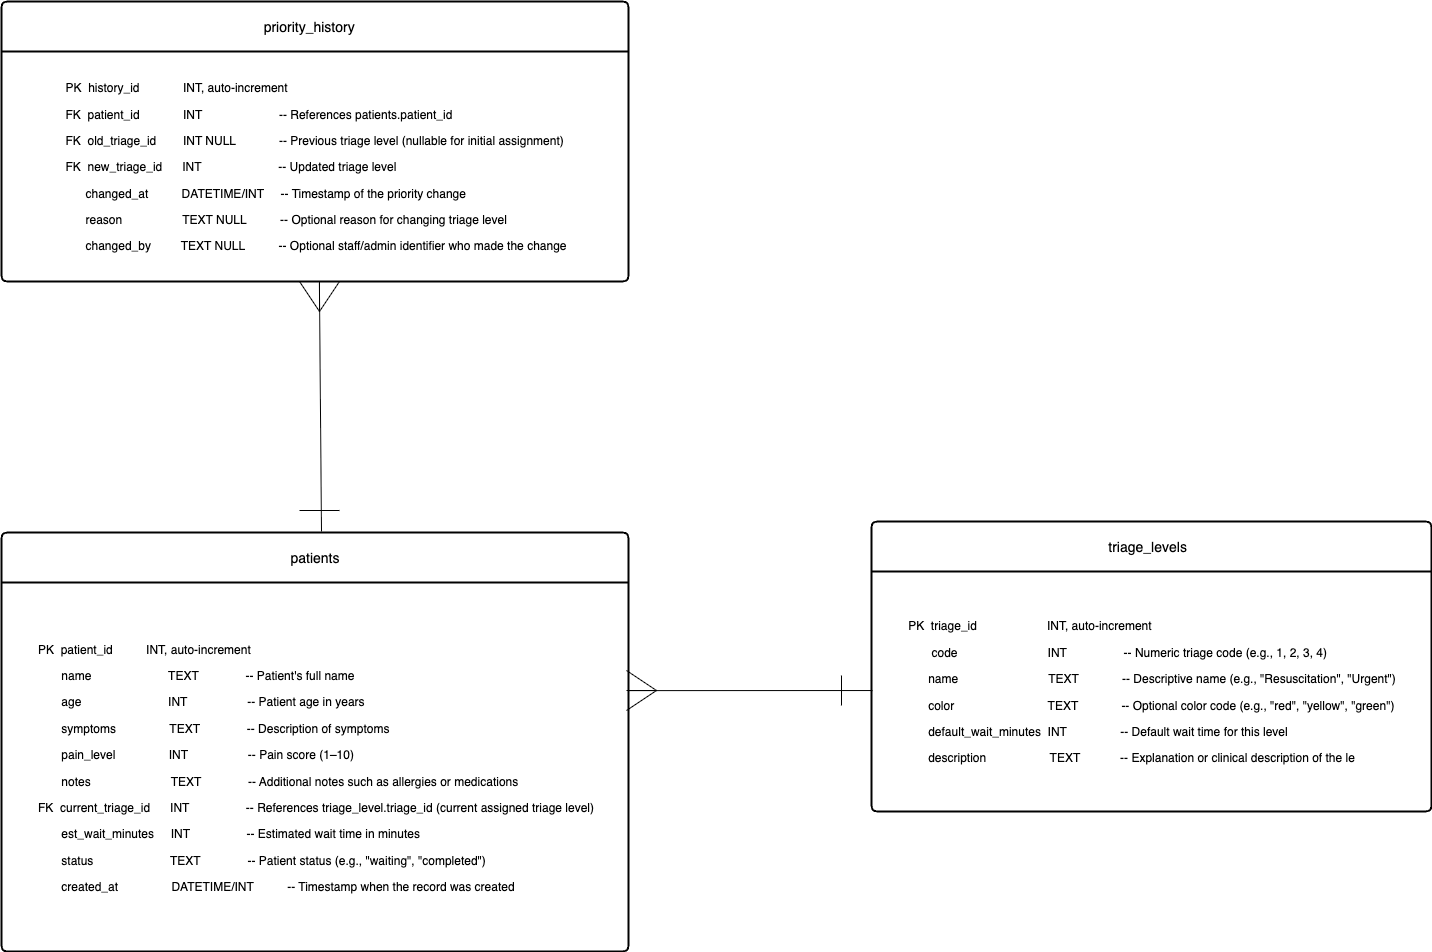

The diagram above was exported from draw.io. Its source (the exported page's mxGraphModel, read from the mxfile embedded in the PNG):
<mxGraphModel dx="1602" dy="1330" grid="1" gridSize="10" guides="1" tooltips="1" connect="1" arrows="1" fold="1" page="1" pageScale="1" pageWidth="827" pageHeight="1169" math="0" shadow="0">
  <root>
    <mxCell id="WIyWlLk6GJQsqaUBKTNV-0" />
    <mxCell id="WIyWlLk6GJQsqaUBKTNV-1" parent="WIyWlLk6GJQsqaUBKTNV-0" />
    <mxCell id="vtdgtStkwljlTSPp4iCi-0" value="patients" style="swimlane;childLayout=stackLayout;horizontal=1;startSize=50;horizontalStack=0;rounded=1;fontSize=14;fontStyle=0;strokeWidth=2;resizeParent=0;resizeLast=1;shadow=0;dashed=0;align=center;arcSize=4;whiteSpace=wrap;html=1;" parent="WIyWlLk6GJQsqaUBKTNV-1" vertex="1">
      <mxGeometry x="720" y="1161" width="627" height="419" as="geometry" />
    </mxCell>
    <mxCell id="vtdgtStkwljlTSPp4iCi-1" value="&lt;div style=&quot;text-align: left;&quot;&gt;&lt;p class=&quot;p1&quot;&gt;PK&lt;span class=&quot;Apple-converted-space&quot;&gt;&amp;nbsp;&amp;nbsp;&lt;/span&gt;patient_id&lt;span class=&quot;Apple-converted-space&quot;&gt;&amp;nbsp; &amp;nbsp; &amp;nbsp; &amp;nbsp; &amp;nbsp; &lt;/span&gt;INT, auto-increment&lt;/p&gt;&lt;p class=&quot;p1&quot;&gt;&lt;span class=&quot;Apple-converted-space&quot;&gt;&amp;nbsp; &amp;nbsp; &amp;nbsp; &amp;nbsp;&lt;/span&gt;name&lt;span class=&quot;Apple-converted-space&quot;&gt;&amp;nbsp; &amp;nbsp; &amp;nbsp; &amp;nbsp; &amp;nbsp; &amp;nbsp; &amp;nbsp; &amp;nbsp; &amp;nbsp; &amp;nbsp; &amp;nbsp; &amp;nbsp;&lt;/span&gt;TEXT&lt;span class=&quot;Apple-converted-space&quot;&gt;&amp;nbsp; &amp;nbsp; &amp;nbsp; &amp;nbsp; &amp;nbsp; &amp;nbsp; &amp;nbsp;&amp;nbsp;&lt;/span&gt;-- Patient's full name&lt;/p&gt;&lt;p class=&quot;p1&quot;&gt;&lt;span class=&quot;Apple-converted-space&quot;&gt;&amp;nbsp; &amp;nbsp; &amp;nbsp; &amp;nbsp;&lt;/span&gt;age &lt;span class=&quot;Apple-converted-space&quot;&gt;&amp;nbsp; &amp;nbsp; &amp;nbsp; &amp;nbsp; &amp;nbsp; &amp;nbsp; &amp;nbsp; &amp;nbsp; &amp;nbsp; &amp;nbsp; &amp;nbsp; &amp;nbsp; &amp;nbsp;&lt;/span&gt;INT &lt;span class=&quot;Apple-converted-space&quot;&gt;&amp;nbsp; &amp;nbsp; &amp;nbsp; &amp;nbsp; &amp;nbsp; &amp;nbsp; &amp;nbsp; &amp;nbsp; &amp;nbsp;&lt;/span&gt;-- Patient age in years&lt;/p&gt;&lt;p class=&quot;p1&quot;&gt;&lt;span class=&quot;Apple-converted-space&quot;&gt;&amp;nbsp; &amp;nbsp; &amp;nbsp; &amp;nbsp;&lt;/span&gt;symptoms&lt;span class=&quot;Apple-converted-space&quot;&gt;&amp;nbsp; &amp;nbsp; &amp;nbsp; &amp;nbsp; &amp;nbsp; &amp;nbsp; &amp;nbsp; &amp;nbsp;&amp;nbsp;&lt;/span&gt;TEXT&lt;span class=&quot;Apple-converted-space&quot;&gt;&amp;nbsp; &amp;nbsp; &amp;nbsp; &amp;nbsp; &amp;nbsp; &amp;nbsp; &amp;nbsp;&amp;nbsp;&lt;/span&gt;-- Description of symptoms&lt;/p&gt;&lt;p class=&quot;p1&quot;&gt;&lt;span class=&quot;Apple-converted-space&quot;&gt;&amp;nbsp; &amp;nbsp; &amp;nbsp; &amp;nbsp;&lt;/span&gt;pain_level&lt;span class=&quot;Apple-converted-space&quot;&gt;&amp;nbsp; &amp;nbsp; &amp;nbsp; &amp;nbsp; &amp;nbsp; &amp;nbsp; &amp;nbsp; &amp;nbsp;&amp;nbsp;&lt;/span&gt;INT &lt;span class=&quot;Apple-converted-space&quot;&gt;&amp;nbsp; &amp;nbsp; &amp;nbsp; &amp;nbsp; &amp;nbsp; &amp;nbsp; &amp;nbsp; &amp;nbsp; &amp;nbsp;&lt;/span&gt;-- Pain score (1–10)&lt;/p&gt;&lt;p class=&quot;p1&quot;&gt;&lt;span class=&quot;Apple-converted-space&quot;&gt;&amp;nbsp; &amp;nbsp; &amp;nbsp; &amp;nbsp;&lt;/span&gt;notes &lt;span class=&quot;Apple-converted-space&quot;&gt;&amp;nbsp; &amp;nbsp; &amp;nbsp; &amp;nbsp; &amp;nbsp; &amp;nbsp; &amp;nbsp; &amp;nbsp; &amp;nbsp; &amp;nbsp; &amp;nbsp; &amp;nbsp;&lt;/span&gt;TEXT&lt;span class=&quot;Apple-converted-space&quot;&gt;&amp;nbsp; &amp;nbsp; &amp;nbsp; &amp;nbsp; &amp;nbsp; &amp;nbsp; &amp;nbsp;&amp;nbsp;&lt;/span&gt;-- Additional notes such as allergies or medications&lt;/p&gt;&lt;p class=&quot;p1&quot;&gt;FK&lt;span class=&quot;Apple-converted-space&quot;&gt;&amp;nbsp; &lt;/span&gt;current_triage_id &lt;span class=&quot;Apple-converted-space&quot;&gt;&amp;nbsp; &amp;nbsp; &amp;nbsp;&lt;/span&gt;INT &lt;span class=&quot;Apple-converted-space&quot;&gt;&amp;nbsp; &amp;nbsp; &amp;nbsp; &amp;nbsp; &amp;nbsp; &amp;nbsp; &amp;nbsp; &amp;nbsp;&amp;nbsp;&lt;/span&gt;-- References triage_level.triage_id (current assigned triage level)&lt;/p&gt;&lt;p class=&quot;p1&quot;&gt;&lt;span class=&quot;Apple-converted-space&quot;&gt;&amp;nbsp; &amp;nbsp; &amp;nbsp; &amp;nbsp;&lt;/span&gt;est_wait_minutes&lt;span class=&quot;Apple-converted-space&quot;&gt;&amp;nbsp; &amp;nbsp; &amp;nbsp;&lt;/span&gt;INT &lt;span class=&quot;Apple-converted-space&quot;&gt;&amp;nbsp; &amp;nbsp; &amp;nbsp; &amp;nbsp; &amp;nbsp; &amp;nbsp; &amp;nbsp; &amp;nbsp;&amp;nbsp;&lt;/span&gt;-- Estimated wait time in minutes&lt;/p&gt;&lt;p class=&quot;p1&quot;&gt;&lt;span class=&quot;Apple-converted-space&quot;&gt;&amp;nbsp; &amp;nbsp; &amp;nbsp; &amp;nbsp;&lt;/span&gt;status&lt;span class=&quot;Apple-converted-space&quot;&gt;&amp;nbsp; &amp;nbsp; &amp;nbsp; &amp;nbsp; &amp;nbsp; &amp;nbsp; &amp;nbsp; &amp;nbsp; &amp;nbsp; &amp;nbsp; &amp;nbsp; &amp;nbsp;&lt;/span&gt;TEXT&lt;span class=&quot;Apple-converted-space&quot;&gt;&amp;nbsp; &amp;nbsp; &amp;nbsp; &amp;nbsp; &amp;nbsp; &amp;nbsp; &amp;nbsp;&amp;nbsp;&lt;/span&gt;-- Patient status (e.g., &quot;waiting&quot;, &quot;completed&quot;)&lt;/p&gt;&lt;p class=&quot;p1&quot;&gt;&lt;span style=&quot;background-color: transparent; color: light-dark(rgb(0, 0, 0), rgb(255, 255, 255));&quot; class=&quot;Apple-converted-space&quot;&gt;&amp;nbsp; &amp;nbsp; &amp;nbsp; &amp;nbsp;&lt;/span&gt;&lt;span style=&quot;background-color: transparent; color: light-dark(rgb(0, 0, 0), rgb(255, 255, 255));&quot;&gt;created_at&lt;/span&gt;&lt;span style=&quot;background-color: transparent; color: light-dark(rgb(0, 0, 0), rgb(255, 255, 255));&quot; class=&quot;Apple-converted-space&quot;&gt;&amp;nbsp; &amp;nbsp; &amp;nbsp; &amp;nbsp; &amp;nbsp; &amp;nbsp; &amp;nbsp; &amp;nbsp;&amp;nbsp;&lt;/span&gt;&lt;span style=&quot;background-color: transparent; color: light-dark(rgb(0, 0, 0), rgb(255, 255, 255));&quot;&gt;DATETIME/INT&lt;/span&gt;&lt;span style=&quot;background-color: transparent; color: light-dark(rgb(0, 0, 0), rgb(255, 255, 255));&quot; class=&quot;Apple-converted-space&quot;&gt;&amp;nbsp; &amp;nbsp; &amp;nbsp; &amp;nbsp; &amp;nbsp;&amp;nbsp;&lt;/span&gt;&lt;span style=&quot;background-color: transparent; color: light-dark(rgb(0, 0, 0), rgb(255, 255, 255));&quot;&gt;-- Timestamp when the record was created&lt;/span&gt;&lt;/p&gt;&lt;/div&gt;" style="text;html=1;align=center;verticalAlign=middle;resizable=0;points=[];autosize=1;strokeColor=none;fillColor=none;" parent="vtdgtStkwljlTSPp4iCi-0" vertex="1">
      <mxGeometry y="50" width="627" height="369" as="geometry" />
    </mxCell>
    <mxCell id="vtdgtStkwljlTSPp4iCi-2" value="&lt;span style=&quot;background-color: transparent; color: light-dark(rgb(0, 0, 0), rgb(255, 255, 255));&quot;&gt;triage_levels &lt;/span&gt;&lt;span style=&quot;background-color: transparent; color: light-dark(rgb(0, 0, 0), rgb(255, 255, 255));&quot; class=&quot;Apple-converted-space&quot;&gt;&amp;nbsp;&lt;/span&gt;" style="swimlane;childLayout=stackLayout;horizontal=1;startSize=50;horizontalStack=0;rounded=1;fontSize=14;fontStyle=0;strokeWidth=2;resizeParent=0;resizeLast=1;shadow=0;dashed=0;align=center;arcSize=4;whiteSpace=wrap;html=1;" parent="WIyWlLk6GJQsqaUBKTNV-1" vertex="1">
      <mxGeometry x="1590" y="1150" width="560" height="290" as="geometry" />
    </mxCell>
    <mxCell id="vtdgtStkwljlTSPp4iCi-3" value="&lt;div style=&quot;text-align: left;&quot;&gt;&lt;p class=&quot;p1&quot;&gt;PK&lt;span class=&quot;Apple-converted-space&quot;&gt;&amp;nbsp; &lt;/span&gt;triage_id&lt;span class=&quot;Apple-converted-space&quot;&gt;&amp;nbsp; &amp;nbsp; &amp;nbsp; &amp;nbsp; &amp;nbsp; &amp;nbsp; &amp;nbsp; &amp;nbsp; &amp;nbsp; &amp;nbsp; &amp;nbsp;&lt;/span&gt;INT, auto-increment&lt;/p&gt;&lt;p class=&quot;p1&quot;&gt;&lt;span class=&quot;Apple-converted-space&quot;&gt;&amp;nbsp; &amp;nbsp; &amp;nbsp; &amp;nbsp;&lt;/span&gt;code &lt;span class=&quot;Apple-converted-space&quot;&gt;&amp;nbsp; &amp;nbsp; &amp;nbsp; &amp;nbsp; &amp;nbsp; &amp;nbsp; &amp;nbsp; &amp;nbsp; &amp;nbsp; &amp;nbsp; &amp;nbsp; &amp;nbsp; &amp;nbsp;&amp;nbsp;&lt;/span&gt;INT&lt;span class=&quot;Apple-converted-space&quot;&gt;&amp;nbsp; &amp;nbsp; &amp;nbsp; &amp;nbsp; &amp;nbsp; &amp;nbsp; &amp;nbsp; &amp;nbsp; &amp;nbsp;&lt;/span&gt;-- Numeric triage code (e.g., 1, 2, 3, 4)&lt;/p&gt;&lt;p class=&quot;p1&quot;&gt;&lt;span class=&quot;Apple-converted-space&quot;&gt;&amp;nbsp; &amp;nbsp; &amp;nbsp;&amp;nbsp;&lt;/span&gt;name &lt;span class=&quot;Apple-converted-space&quot;&gt;&amp;nbsp; &amp;nbsp; &amp;nbsp; &amp;nbsp; &amp;nbsp; &amp;nbsp; &amp;nbsp; &amp;nbsp; &amp;nbsp; &amp;nbsp; &amp;nbsp; &amp;nbsp; &amp;nbsp;&amp;nbsp;&lt;/span&gt;TEXT &lt;span class=&quot;Apple-converted-space&quot;&gt;&amp;nbsp; &amp;nbsp; &amp;nbsp; &amp;nbsp; &amp;nbsp; &amp;nbsp; &lt;/span&gt;-- Descriptive name (e.g., &quot;Resuscitation&quot;, &quot;Urgent&quot;)&lt;/p&gt;&lt;p class=&quot;p1&quot;&gt;&lt;span class=&quot;Apple-converted-space&quot;&gt;&amp;nbsp; &amp;nbsp; &amp;nbsp;&amp;nbsp;&lt;/span&gt;color&lt;span class=&quot;Apple-converted-space&quot;&gt;&amp;nbsp; &amp;nbsp; &amp;nbsp; &amp;nbsp; &amp;nbsp; &amp;nbsp; &amp;nbsp; &amp;nbsp; &amp;nbsp; &amp;nbsp; &amp;nbsp; &amp;nbsp; &amp;nbsp; &amp;nbsp;&amp;nbsp;&lt;/span&gt;TEXT &lt;span class=&quot;Apple-converted-space&quot;&gt;&amp;nbsp; &amp;nbsp; &amp;nbsp; &amp;nbsp; &amp;nbsp; &amp;nbsp; &lt;/span&gt;-- Optional color code (e.g., &quot;red&quot;, &quot;yellow&quot;, &quot;green&quot;)&lt;/p&gt;&lt;p class=&quot;p1&quot;&gt;&lt;span class=&quot;Apple-converted-space&quot;&gt;&amp;nbsp; &amp;nbsp; &amp;nbsp;&amp;nbsp;&lt;/span&gt;default_wait_minutes&amp;nbsp; INT&lt;span class=&quot;Apple-converted-space&quot;&gt;&amp;nbsp; &amp;nbsp; &amp;nbsp; &amp;nbsp; &amp;nbsp; &amp;nbsp; &amp;nbsp; &amp;nbsp;&amp;nbsp;&lt;/span&gt;-- Default wait time for this level&lt;/p&gt;&lt;p class=&quot;p1&quot;&gt;&lt;span class=&quot;Apple-converted-space&quot;&gt;&amp;nbsp; &amp;nbsp; &amp;nbsp;&amp;nbsp;&lt;/span&gt;description&lt;span class=&quot;Apple-converted-space&quot;&gt;&amp;nbsp; &amp;nbsp; &amp;nbsp; &amp;nbsp; &amp;nbsp; &amp;nbsp; &amp;nbsp; &amp;nbsp; &amp;nbsp; &amp;nbsp;&lt;/span&gt;TEXT &lt;span class=&quot;Apple-converted-space&quot;&gt;&amp;nbsp; &amp;nbsp; &amp;nbsp; &amp;nbsp; &amp;nbsp; &amp;nbsp;&lt;/span&gt;-- Explanation or clinical description of the le&lt;/p&gt;&lt;/div&gt;" style="text;html=1;align=center;verticalAlign=middle;resizable=0;points=[];autosize=1;strokeColor=none;fillColor=none;" parent="vtdgtStkwljlTSPp4iCi-2" vertex="1">
      <mxGeometry y="50" width="560" height="240" as="geometry" />
    </mxCell>
    <mxCell id="vtdgtStkwljlTSPp4iCi-4" value="&lt;span style=&quot;background-color: transparent; color: light-dark(rgb(0, 0, 0), rgb(255, 255, 255));&quot;&gt;priority_history&lt;/span&gt;&lt;span style=&quot;background-color: transparent; color: light-dark(rgb(0, 0, 0), rgb(255, 255, 255));&quot; class=&quot;Apple-converted-space&quot;&gt;&amp;nbsp;&lt;/span&gt;&lt;span style=&quot;background-color: transparent; color: light-dark(rgb(0, 0, 0), rgb(255, 255, 255));&quot;&gt;&amp;nbsp;&lt;/span&gt;&lt;span style=&quot;background-color: transparent; color: light-dark(rgb(0, 0, 0), rgb(255, 255, 255));&quot; class=&quot;Apple-converted-space&quot;&gt;&amp;nbsp;&lt;/span&gt;" style="swimlane;childLayout=stackLayout;horizontal=1;startSize=50;horizontalStack=0;rounded=1;fontSize=14;fontStyle=0;strokeWidth=2;resizeParent=0;resizeLast=1;shadow=0;dashed=0;align=center;arcSize=4;whiteSpace=wrap;html=1;" parent="WIyWlLk6GJQsqaUBKTNV-1" vertex="1">
      <mxGeometry x="720" y="630" width="627" height="280" as="geometry" />
    </mxCell>
    <mxCell id="vtdgtStkwljlTSPp4iCi-5" value="&lt;div style=&quot;text-align: left;&quot;&gt;&lt;p class=&quot;p1&quot;&gt;PK&lt;span class=&quot;Apple-converted-space&quot;&gt;&amp;nbsp; &lt;/span&gt;history_id &lt;span class=&quot;Apple-converted-space&quot;&gt;&amp;nbsp; &amp;nbsp; &amp;nbsp; &amp;nbsp; &amp;nbsp; &amp;nbsp;&amp;nbsp;&lt;/span&gt;INT, auto-increment&lt;/p&gt;&lt;p class=&quot;p1&quot;&gt;FK&lt;span class=&quot;Apple-converted-space&quot;&gt;&amp;nbsp; &lt;/span&gt;patient_id &lt;span class=&quot;Apple-converted-space&quot;&gt;&amp;nbsp; &amp;nbsp; &amp;nbsp; &amp;nbsp; &amp;nbsp; &amp;nbsp;&amp;nbsp;&lt;/span&gt;INT&lt;span class=&quot;Apple-converted-space&quot;&gt;&amp;nbsp; &amp;nbsp; &amp;nbsp; &amp;nbsp; &amp;nbsp; &amp;nbsp; &amp;nbsp; &amp;nbsp; &amp;nbsp; &amp;nbsp; &amp;nbsp; &amp;nbsp;&lt;/span&gt;-- References patients.patient_id&lt;/p&gt;&lt;p class=&quot;p1&quot;&gt;FK&lt;span class=&quot;Apple-converted-space&quot;&gt;&amp;nbsp; &lt;/span&gt;old_triage_id&lt;span class=&quot;Apple-converted-space&quot;&gt;&amp;nbsp; &amp;nbsp; &amp;nbsp; &amp;nbsp; &lt;/span&gt;INT NULL &lt;span class=&quot;Apple-converted-space&quot;&gt;&amp;nbsp; &amp;nbsp; &amp;nbsp; &amp;nbsp; &amp;nbsp; &amp;nbsp;&amp;nbsp;&lt;/span&gt;-- Previous triage level (nullable for initial assignment)&lt;/p&gt;&lt;p class=&quot;p1&quot;&gt;FK&lt;span class=&quot;Apple-converted-space&quot;&gt;&amp;nbsp; &lt;/span&gt;new_triage_id&lt;span class=&quot;Apple-converted-space&quot;&gt;&amp;nbsp; &amp;nbsp; &amp;nbsp;&amp;nbsp;&lt;/span&gt;INT&lt;span class=&quot;Apple-converted-space&quot;&gt;&amp;nbsp; &amp;nbsp; &amp;nbsp; &amp;nbsp; &amp;nbsp; &amp;nbsp; &amp;nbsp; &amp;nbsp; &amp;nbsp; &amp;nbsp; &amp;nbsp; &amp;nbsp;&lt;/span&gt;-- Updated triage level&lt;/p&gt;&lt;p class=&quot;p1&quot;&gt;&lt;span class=&quot;Apple-converted-space&quot;&gt;&amp;nbsp; &amp;nbsp; &amp;nbsp; &lt;/span&gt;changed_at &lt;span class=&quot;Apple-converted-space&quot;&gt;&amp;nbsp; &amp;nbsp; &amp;nbsp; &amp;nbsp; &amp;nbsp;&lt;/span&gt;DATETIME/INT &lt;span class=&quot;Apple-converted-space&quot;&gt;&amp;nbsp; &amp;nbsp;&amp;nbsp;&lt;/span&gt;-- Timestamp of the priority change&lt;/p&gt;&lt;p class=&quot;p1&quot;&gt;&lt;span class=&quot;Apple-converted-space&quot;&gt;&amp;nbsp; &amp;nbsp; &amp;nbsp;&amp;nbsp;&lt;/span&gt;reason &lt;span class=&quot;Apple-converted-space&quot;&gt;&amp;nbsp; &amp;nbsp; &amp;nbsp; &amp;nbsp; &amp;nbsp; &amp;nbsp; &amp;nbsp; &amp;nbsp; &amp;nbsp;&lt;/span&gt;TEXT NULL&lt;span class=&quot;Apple-converted-space&quot;&gt;&amp;nbsp; &amp;nbsp; &amp;nbsp; &amp;nbsp; &amp;nbsp;&amp;nbsp;&lt;/span&gt;-- Optional reason for changing triage level&lt;/p&gt;&lt;p class=&quot;p1&quot;&gt;&lt;span style=&quot;background-color: transparent; color: light-dark(rgb(0, 0, 0), rgb(255, 255, 255));&quot; class=&quot;Apple-converted-space&quot;&gt;&amp;nbsp; &amp;nbsp; &amp;nbsp;&amp;nbsp;&lt;/span&gt;&lt;span style=&quot;background-color: transparent; color: light-dark(rgb(0, 0, 0), rgb(255, 255, 255));&quot;&gt;changed_by &lt;/span&gt;&lt;span style=&quot;background-color: transparent; color: light-dark(rgb(0, 0, 0), rgb(255, 255, 255));&quot; class=&quot;Apple-converted-space&quot;&gt;&amp;nbsp; &amp;nbsp; &amp;nbsp; &amp;nbsp; &lt;/span&gt;&lt;span style=&quot;background-color: transparent; color: light-dark(rgb(0, 0, 0), rgb(255, 255, 255));&quot;&gt;TEXT NULL&lt;/span&gt;&lt;span style=&quot;background-color: transparent; color: light-dark(rgb(0, 0, 0), rgb(255, 255, 255));&quot; class=&quot;Apple-converted-space&quot;&gt;&amp;nbsp; &amp;nbsp; &amp;nbsp; &amp;nbsp; &amp;nbsp;&amp;nbsp;&lt;/span&gt;&lt;span style=&quot;background-color: transparent; color: light-dark(rgb(0, 0, 0), rgb(255, 255, 255));&quot;&gt;-- Optional staff/admin identifier who made the change&lt;/span&gt;&lt;/p&gt;&lt;/div&gt;" style="text;html=1;align=center;verticalAlign=middle;resizable=0;points=[];autosize=1;strokeColor=none;fillColor=none;" parent="vtdgtStkwljlTSPp4iCi-4" vertex="1">
      <mxGeometry y="50" width="627" height="230" as="geometry" />
    </mxCell>
    <mxCell id="vtdgtStkwljlTSPp4iCi-15" value="" style="endArrow=none;html=1;rounded=0;entryX=0.507;entryY=1.006;entryDx=0;entryDy=0;entryPerimeter=0;" parent="WIyWlLk6GJQsqaUBKTNV-1" edge="1" target="vtdgtStkwljlTSPp4iCi-5">
      <mxGeometry width="50" height="50" relative="1" as="geometry">
        <mxPoint x="1040" y="1160" as="sourcePoint" />
        <mxPoint x="992" y="980" as="targetPoint" />
      </mxGeometry>
    </mxCell>
    <mxCell id="vtdgtStkwljlTSPp4iCi-16" value="" style="group" parent="WIyWlLk6GJQsqaUBKTNV-1" vertex="1" connectable="0">
      <mxGeometry x="1018" y="910" width="40" height="30" as="geometry" />
    </mxCell>
    <mxCell id="vtdgtStkwljlTSPp4iCi-17" value="" style="endArrow=none;html=1;rounded=0;" parent="vtdgtStkwljlTSPp4iCi-16" edge="1">
      <mxGeometry width="50" height="50" relative="1" as="geometry">
        <mxPoint as="sourcePoint" />
        <mxPoint x="20" y="30" as="targetPoint" />
      </mxGeometry>
    </mxCell>
    <mxCell id="vtdgtStkwljlTSPp4iCi-18" value="" style="endArrow=none;html=1;rounded=0;" parent="vtdgtStkwljlTSPp4iCi-16" edge="1">
      <mxGeometry width="50" height="50" relative="1" as="geometry">
        <mxPoint x="20" y="30" as="sourcePoint" />
        <mxPoint x="20" as="targetPoint" />
      </mxGeometry>
    </mxCell>
    <mxCell id="vtdgtStkwljlTSPp4iCi-19" value="" style="endArrow=none;html=1;rounded=0;" parent="vtdgtStkwljlTSPp4iCi-16" edge="1">
      <mxGeometry width="50" height="50" relative="1" as="geometry">
        <mxPoint x="40" as="sourcePoint" />
        <mxPoint x="20" y="30" as="targetPoint" />
      </mxGeometry>
    </mxCell>
    <mxCell id="vtdgtStkwljlTSPp4iCi-20" value="" style="endArrow=none;html=1;rounded=0;" parent="WIyWlLk6GJQsqaUBKTNV-1" edge="1">
      <mxGeometry width="50" height="50" relative="1" as="geometry">
        <mxPoint x="1018" y="1139" as="sourcePoint" />
        <mxPoint x="1058" y="1139" as="targetPoint" />
      </mxGeometry>
    </mxCell>
    <mxCell id="vtdgtStkwljlTSPp4iCi-9" value="" style="endArrow=none;html=1;rounded=0;" parent="WIyWlLk6GJQsqaUBKTNV-1" edge="1">
      <mxGeometry width="50" height="50" relative="1" as="geometry">
        <mxPoint x="1560" y="1304" as="sourcePoint" />
        <mxPoint x="1560" y="1334" as="targetPoint" />
      </mxGeometry>
    </mxCell>
    <mxCell id="vtdgtStkwljlTSPp4iCi-10" value="" style="group;rotation=90;" parent="WIyWlLk6GJQsqaUBKTNV-1" vertex="1" connectable="0">
      <mxGeometry x="1340" y="1304" width="40" height="30" as="geometry" />
    </mxCell>
    <mxCell id="vtdgtStkwljlTSPp4iCi-11" value="" style="endArrow=none;html=1;rounded=0;" parent="vtdgtStkwljlTSPp4iCi-10" edge="1">
      <mxGeometry width="50" height="50" relative="1" as="geometry">
        <mxPoint x="5" y="-5" as="sourcePoint" />
        <mxPoint x="35" y="15" as="targetPoint" />
      </mxGeometry>
    </mxCell>
    <mxCell id="vtdgtStkwljlTSPp4iCi-12" value="" style="endArrow=none;html=1;rounded=0;" parent="vtdgtStkwljlTSPp4iCi-10" edge="1">
      <mxGeometry width="50" height="50" relative="1" as="geometry">
        <mxPoint x="5" y="15" as="sourcePoint" />
        <mxPoint x="35" y="15" as="targetPoint" />
      </mxGeometry>
    </mxCell>
    <mxCell id="vtdgtStkwljlTSPp4iCi-13" value="" style="endArrow=none;html=1;rounded=0;" parent="vtdgtStkwljlTSPp4iCi-10" edge="1">
      <mxGeometry width="50" height="50" relative="1" as="geometry">
        <mxPoint x="5" y="35" as="sourcePoint" />
        <mxPoint x="35" y="15" as="targetPoint" />
      </mxGeometry>
    </mxCell>
    <mxCell id="vtdgtStkwljlTSPp4iCi-14" value="" style="endArrow=none;html=1;rounded=0;exitX=1.001;exitY=0.293;exitDx=0;exitDy=0;exitPerimeter=0;entryX=0.002;entryY=0.496;entryDx=0;entryDy=0;entryPerimeter=0;" parent="WIyWlLk6GJQsqaUBKTNV-1" source="vtdgtStkwljlTSPp4iCi-1" target="vtdgtStkwljlTSPp4iCi-3" edge="1">
      <mxGeometry width="50" height="50" relative="1" as="geometry">
        <mxPoint x="1545" y="1162.5" as="sourcePoint" />
        <mxPoint x="1595" y="1112.5" as="targetPoint" />
      </mxGeometry>
    </mxCell>
  </root>
</mxGraphModel>